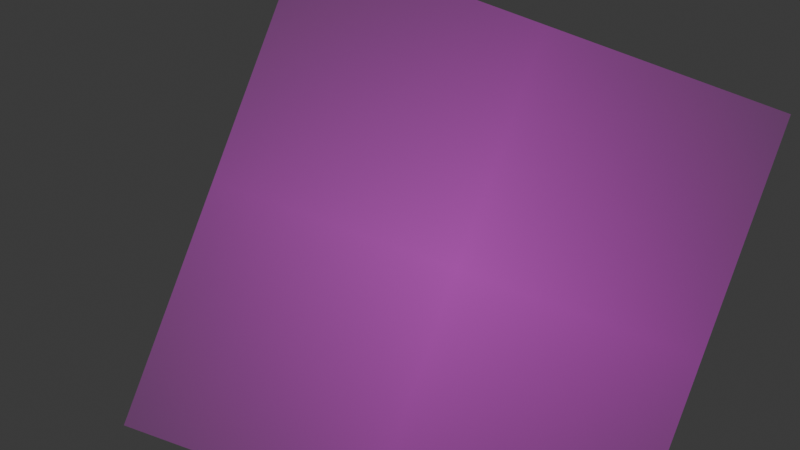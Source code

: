 # Source: PinkFlowerAnimation.blend  (saved by Blender 4.5.90; exported with 4.5.12 LTS)
import bpy
from mathutils import Matrix  # noqa: F401  (used for matrix-valued properties, if any)

bpy.ops.wm.read_factory_settings(use_empty=True)
scene = bpy.context.scene
scene.name = 'Scene'

# ---- collections
col_collection = bpy.data.collections.new('Collection'); scene.collection.children.link(col_collection)

# ---- images (referenced by path relative to the original .blend; pixels are not part of the script)
import os
ASSET_DIR = os.environ.get("B2B_ASSET_DIR", "")  # directory of the original .blend (textures are referenced by path, not embedded)
HERE = os.path.dirname(os.path.abspath(__file__))  # packed textures are extracted next to this script under _unpacked/

def load_image(name, relpath, width, height, colorspace="sRGB"):
    """Load a texture the original file referenced (path relative to the .blend, or extracted next to this script)."""
    p = next((c for c in (os.path.join(HERE, relpath), os.path.join(ASSET_DIR, relpath)) if relpath and os.path.exists(c)), "")
    if p:
        img = bpy.data.images.load(p, check_existing=True)
        img.name = name
    else:  # same state as the original file: an image datablock whose file is absent (Cycles renders it pink)
        img = bpy.data.images.new(name, width, height)
        img.source = "FILE"
        img.filepath = "//" + (relpath or name)
    img.colorspace_settings.name = colorspace
    return img
img_bl_te_big_png = load_image('blüte-big.png', 'blüte-big.png', 1024, 1024, 'sRGB')

# ---- materials (node trees are filled in below, after node groups)
mat_bl_te_big = bpy.data.materials.new('blüte-big')

# ---- material node trees
mat_bl_te_big.use_nodes = True; mat_bl_te_big.node_tree.nodes.clear()
_N = mat_bl_te_big.node_tree.nodes; _L = mat_bl_te_big.node_tree.links
n0 = _N.new('ShaderNodeOutputMaterial'); n0.name = 'Material Output'; n0.location = (200, 100)
n1 = _N.new('ShaderNodeTexImage'); n1.name = 'Image Texture'; n1.location = (-200, 100)
n1.image = img_bl_te_big_png
n1.extension = 'CLIP'
n2 = _N.new('ShaderNodeBsdfPrincipled'); n2.name = 'Principled BSDF'; n2.location = (0, 100)
_L.new(n1.outputs[0], n2.inputs[0])
_L.new(n1.outputs[1], n2.inputs[4])
_L.new(n2.outputs[0], n0.inputs[0])
n0.is_active_output = True

# ---- world
world_world = bpy.data.worlds.new('World'); scene.world = world_world
world_world.use_nodes = True; world_world.node_tree.nodes.clear()
_N = world_world.node_tree.nodes; _L = world_world.node_tree.links
n0 = _N.new('ShaderNodeOutputWorld'); n0.name = 'World Output'; n0.location = (200, 100)
n1 = _N.new('ShaderNodeBackground'); n1.name = 'Background'; n1.location = (-200, 100)
n1.inputs[0].default_value = (0.05088, 0.05088, 0.05088, 1.0)
_L.new(n1.outputs[0], n0.inputs[0])
n0.is_active_output = True
world_world.color = (0.05088, 0.05088, 0.05088)
world_world.sun_shadow_jitter_overblur = 0.0

# ---- cameras
cam_camera_001 = bpy.data.cameras.new('Camera.001')

# ---- lights
light_sun = bpy.data.lights.new('Sun', 'SUN')
light_sun.energy = 1.0

# ---- meshes
me_bl_te_big_001 = bpy.data.meshes.new('blüte-big.001')
me_bl_te_big_001.from_pydata([(-0.4824, -0.1745, 5.963e-05), (0.5176, -0.1745, 5.963e-05), (-0.4824, 0.8255, 5.963e-05), (0.5176, 0.8255, 5.963e-05)], [], [(0, 1, 3, 2)])
_uv = me_bl_te_big_001.uv_layers.new(name='UVMap')
_uv.uv.foreach_set('vector', [0.0, 0.0, 1.0, 0.0, 1.0, 1.0, 0.0, 1.0])
me_bl_te_big_001.materials.append(mat_bl_te_big)
me_bl_te_big_001.update()

# ---- objects
ob_bl_te_big = bpy.data.objects.new('blüte-big', me_bl_te_big_001)
ob_camera = bpy.data.objects.new('Camera', cam_camera_001)
ob_sun = bpy.data.objects.new('Sun', light_sun)

# ---- transforms, parenting, visibility, modifiers, constraints
ob_bl_te_big.location = (-0.01759, 5.965e-05, -0.3255)
ob_bl_te_big.rotation_euler = (1.571, 0.3491, 0.0)
ob_camera.location = (0.0, -2.135, 0.06)
ob_camera.rotation_euler = (1.571, -0.0, 0.0)
ob_sun.location = (-0.01759, 5.965e-05, -0.3255)
ob_sun.rotation_euler = (1.571, -0.0, 0.0)

# ---- collection membership
col_collection.objects.link(ob_bl_te_big)
col_collection.objects.link(ob_camera)
col_collection.objects.link(ob_sun)

# ---- scene / render settings (as saved in the file)
scene.camera = ob_camera
scene.frame_start = 1; scene.frame_end = 250; scene.frame_set(1)
scene.render.engine = 'BLENDER_EEVEE_NEXT'
scene.render.film_transparent = True
bpy.context.view_layer.update()
